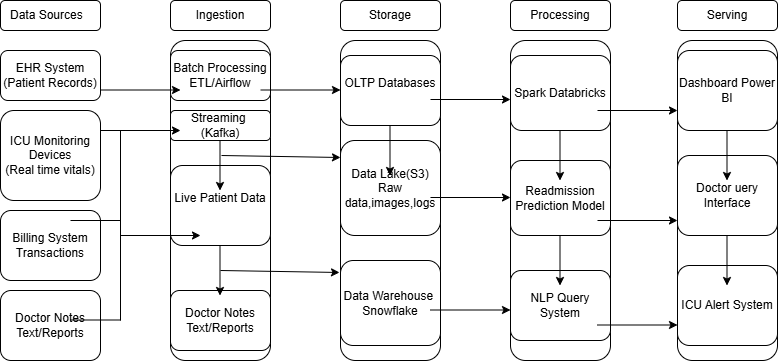

The diagram above was exported from draw.io. Its source (the exported page's mxGraphModel, read from the mxfile embedded in the PNG):
<mxGraphModel dx="872" dy="473" grid="1" gridSize="10" guides="1" tooltips="1" connect="1" arrows="1" fold="1" page="1" pageScale="1" pageWidth="850" pageHeight="1100" math="0" shadow="0">
  <root>
    <mxCell id="0" />
    <mxCell id="1" parent="0" />
    <mxCell id="UynePl8ZsnSjYvwbI2Yx-1" parent="1" style="rounded=1;whiteSpace=wrap;html=1;" value="Data Sources&lt;span style=&quot;white-space: pre;&quot;&gt;&#09;&lt;/span&gt;" vertex="1">
      <mxGeometry height="30" width="100" x="10" y="40" as="geometry" />
    </mxCell>
    <mxCell id="UynePl8ZsnSjYvwbI2Yx-2" parent="1" style="rounded=1;whiteSpace=wrap;html=1;" value="Ingestion" vertex="1">
      <mxGeometry height="30" width="100" x="180" y="40" as="geometry" />
    </mxCell>
    <mxCell id="UynePl8ZsnSjYvwbI2Yx-3" parent="1" style="rounded=1;whiteSpace=wrap;html=1;" value="Storage" vertex="1">
      <mxGeometry height="30" width="100" x="350" y="40" as="geometry" />
    </mxCell>
    <mxCell id="UynePl8ZsnSjYvwbI2Yx-4" parent="1" style="rounded=1;whiteSpace=wrap;html=1;" value="Processing" vertex="1">
      <mxGeometry height="30" width="100" x="520" y="40" as="geometry" />
    </mxCell>
    <mxCell id="UynePl8ZsnSjYvwbI2Yx-5" parent="1" style="rounded=1;whiteSpace=wrap;html=1;" value="Serving" vertex="1">
      <mxGeometry height="30" width="100" x="687" y="40" as="geometry" />
    </mxCell>
    <mxCell id="UynePl8ZsnSjYvwbI2Yx-6" parent="1" style="rounded=1;whiteSpace=wrap;html=1;" value="EHR System&lt;div&gt;(Patient Records)&lt;/div&gt;" vertex="1">
      <mxGeometry height="50" width="100" x="10" y="90" as="geometry" />
    </mxCell>
    <mxCell id="UynePl8ZsnSjYvwbI2Yx-7" parent="1" style="rounded=1;whiteSpace=wrap;html=1;" value="ICU Monitoring Devices&lt;div&gt;(Real time vitals)&lt;/div&gt;" vertex="1">
      <mxGeometry height="90" width="100" x="10" y="150" as="geometry" />
    </mxCell>
    <mxCell id="UynePl8ZsnSjYvwbI2Yx-8" parent="1" style="rounded=1;whiteSpace=wrap;html=1;" value="Billing System&lt;div&gt;Transactions&lt;/div&gt;" vertex="1">
      <mxGeometry height="70" width="100" x="10" y="250" as="geometry" />
    </mxCell>
    <mxCell id="UynePl8ZsnSjYvwbI2Yx-9" parent="1" style="rounded=1;whiteSpace=wrap;html=1;" value="Doctor Notes&lt;div&gt;Text/Reports&lt;/div&gt;" vertex="1">
      <mxGeometry height="70" width="100" x="10" y="330" as="geometry" />
    </mxCell>
    <mxCell id="UynePl8ZsnSjYvwbI2Yx-10" parent="1" style="rounded=1;whiteSpace=wrap;html=1;" value="" vertex="1">
      <mxGeometry height="320" width="100" x="180" y="80" as="geometry" />
    </mxCell>
    <mxCell id="UynePl8ZsnSjYvwbI2Yx-11" parent="1" style="rounded=1;whiteSpace=wrap;html=1;" value="Batch Processing&lt;div&gt;ETL/Airflow&lt;/div&gt;" vertex="1">
      <mxGeometry height="50" width="100" x="180" y="90" as="geometry" />
    </mxCell>
    <mxCell id="UynePl8ZsnSjYvwbI2Yx-12" parent="1" style="rounded=1;whiteSpace=wrap;html=1;" value="Streaming&amp;nbsp;&lt;div&gt;(Kafka)&lt;/div&gt;" vertex="1">
      <mxGeometry height="30" width="100" x="180" y="150" as="geometry" />
    </mxCell>
    <mxCell id="UynePl8ZsnSjYvwbI2Yx-13" parent="1" style="rounded=1;whiteSpace=wrap;html=1;" value="Live Patient Data&lt;div&gt;&lt;br&gt;&lt;/div&gt;" vertex="1">
      <mxGeometry height="80" width="100" x="180" y="205" as="geometry" />
    </mxCell>
    <mxCell id="UynePl8ZsnSjYvwbI2Yx-14" parent="1" style="rounded=1;whiteSpace=wrap;html=1;" value="Doctor Notes&lt;div&gt;Text/Reports&lt;/div&gt;" vertex="1">
      <mxGeometry height="60" width="100" x="180" y="330" as="geometry" />
    </mxCell>
    <mxCell id="UynePl8ZsnSjYvwbI2Yx-15" parent="1" style="rounded=1;whiteSpace=wrap;html=1;" value="" vertex="1">
      <mxGeometry height="320" width="100" x="350" y="80" as="geometry" />
    </mxCell>
    <mxCell id="UynePl8ZsnSjYvwbI2Yx-16" parent="1" style="rounded=1;whiteSpace=wrap;html=1;" value="" vertex="1">
      <mxGeometry height="320" width="100" x="520" y="80" as="geometry" />
    </mxCell>
    <mxCell id="UynePl8ZsnSjYvwbI2Yx-17" parent="1" style="rounded=1;whiteSpace=wrap;html=1;" value="" vertex="1">
      <mxGeometry height="320" width="100" x="687" y="80" as="geometry" />
    </mxCell>
    <mxCell id="UynePl8ZsnSjYvwbI2Yx-18" parent="1" style="rounded=1;whiteSpace=wrap;html=1;" value="Dashboard Power BI" vertex="1">
      <mxGeometry height="80" width="100" x="687" y="90" as="geometry" />
    </mxCell>
    <mxCell id="UynePl8ZsnSjYvwbI2Yx-19" parent="1" style="rounded=1;whiteSpace=wrap;html=1;" value="Doctor uery Interface" vertex="1">
      <mxGeometry height="80" width="100" x="687" y="195" as="geometry" />
    </mxCell>
    <mxCell id="UynePl8ZsnSjYvwbI2Yx-20" parent="1" style="rounded=1;whiteSpace=wrap;html=1;" value="ICU Alert System" vertex="1">
      <mxGeometry height="80" width="100" x="687" y="305" as="geometry" />
    </mxCell>
    <mxCell id="UynePl8ZsnSjYvwbI2Yx-21" parent="1" style="rounded=1;whiteSpace=wrap;html=1;" value="OLTP Databases&lt;div&gt;&lt;br&gt;&lt;/div&gt;" vertex="1">
      <mxGeometry height="70" width="100" x="350" y="95" as="geometry" />
    </mxCell>
    <mxCell id="UynePl8ZsnSjYvwbI2Yx-22" parent="1" style="rounded=1;whiteSpace=wrap;html=1;" value="Spark Databricks" vertex="1">
      <mxGeometry height="75" width="100" x="520" y="95" as="geometry" />
    </mxCell>
    <mxCell id="UynePl8ZsnSjYvwbI2Yx-25" parent="1" style="rounded=1;whiteSpace=wrap;html=1;" value="Data Lake(S3)&lt;div&gt;Raw data,images,logs&lt;/div&gt;" vertex="1">
      <mxGeometry height="95" width="100" x="350" y="180" as="geometry" />
    </mxCell>
    <mxCell id="UynePl8ZsnSjYvwbI2Yx-26" parent="1" style="rounded=1;whiteSpace=wrap;html=1;" value="Data Warehouse&amp;nbsp;&lt;div&gt;Snowflake&lt;/div&gt;" vertex="1">
      <mxGeometry height="85" width="100" x="350" y="300" as="geometry" />
    </mxCell>
    <mxCell id="UynePl8ZsnSjYvwbI2Yx-27" parent="1" style="rounded=1;whiteSpace=wrap;html=1;" value="Readmission&lt;div&gt;Prediction Model&lt;/div&gt;" vertex="1">
      <mxGeometry height="75" width="100" x="520" y="200" as="geometry" />
    </mxCell>
    <mxCell id="UynePl8ZsnSjYvwbI2Yx-28" parent="1" style="rounded=1;whiteSpace=wrap;html=1;" value="NLP Query System" vertex="1">
      <mxGeometry height="70" width="100" x="520" y="310" as="geometry" />
    </mxCell>
    <mxCell id="UynePl8ZsnSjYvwbI2Yx-30" edge="1" parent="1" style="endArrow=classic;html=1;rounded=0;" value="">
      <mxGeometry height="50" relative="1" width="50" as="geometry">
        <mxPoint x="440" y="349.5" as="sourcePoint" />
        <mxPoint x="520" y="349.5" as="targetPoint" />
      </mxGeometry>
    </mxCell>
    <mxCell id="UynePl8ZsnSjYvwbI2Yx-31" edge="1" parent="1" style="endArrow=classic;html=1;rounded=0;" value="">
      <mxGeometry height="50" relative="1" width="50" as="geometry">
        <mxPoint x="440" y="237" as="sourcePoint" />
        <mxPoint x="520" y="237" as="targetPoint" />
      </mxGeometry>
    </mxCell>
    <mxCell id="UynePl8ZsnSjYvwbI2Yx-32" edge="1" parent="1" style="endArrow=classic;html=1;rounded=0;" value="">
      <mxGeometry height="50" relative="1" width="50" as="geometry">
        <mxPoint x="736.5" y="275" as="sourcePoint" />
        <mxPoint x="736.5" y="325" as="targetPoint" />
      </mxGeometry>
    </mxCell>
    <mxCell id="UynePl8ZsnSjYvwbI2Yx-33" edge="1" parent="1" style="endArrow=classic;html=1;rounded=0;" value="">
      <mxGeometry height="50" relative="1" width="50" as="geometry">
        <mxPoint x="607" y="150" as="sourcePoint" />
        <mxPoint x="687" y="150" as="targetPoint" />
      </mxGeometry>
    </mxCell>
    <mxCell id="UynePl8ZsnSjYvwbI2Yx-34" edge="1" parent="1" style="endArrow=classic;html=1;rounded=0;" value="">
      <mxGeometry height="50" relative="1" width="50" as="geometry">
        <mxPoint x="607" y="260" as="sourcePoint" />
        <mxPoint x="687" y="260" as="targetPoint" />
      </mxGeometry>
    </mxCell>
    <mxCell id="UynePl8ZsnSjYvwbI2Yx-35" edge="1" parent="1" style="endArrow=classic;html=1;rounded=0;" value="">
      <mxGeometry height="50" relative="1" width="50" as="geometry">
        <mxPoint x="607" y="364.5" as="sourcePoint" />
        <mxPoint x="687" y="364.5" as="targetPoint" />
      </mxGeometry>
    </mxCell>
    <mxCell id="UynePl8ZsnSjYvwbI2Yx-37" edge="1" parent="1" style="endArrow=classic;html=1;rounded=0;" value="">
      <mxGeometry height="50" relative="1" width="50" as="geometry">
        <mxPoint x="736.5" y="170" as="sourcePoint" />
        <mxPoint x="736.5" y="220" as="targetPoint" />
      </mxGeometry>
    </mxCell>
    <mxCell id="UynePl8ZsnSjYvwbI2Yx-38" edge="1" parent="1" style="endArrow=classic;html=1;rounded=0;" value="">
      <mxGeometry height="50" relative="1" width="50" as="geometry">
        <mxPoint x="569.5" y="275" as="sourcePoint" />
        <mxPoint x="569.5" y="325" as="targetPoint" />
      </mxGeometry>
    </mxCell>
    <mxCell id="UynePl8ZsnSjYvwbI2Yx-39" edge="1" parent="1" style="endArrow=classic;html=1;rounded=0;" value="">
      <mxGeometry height="50" relative="1" width="50" as="geometry">
        <mxPoint x="569.5" y="170" as="sourcePoint" />
        <mxPoint x="569.5" y="220" as="targetPoint" />
      </mxGeometry>
    </mxCell>
    <mxCell id="UynePl8ZsnSjYvwbI2Yx-40" edge="1" parent="1" style="endArrow=classic;html=1;rounded=0;" value="">
      <mxGeometry height="50" relative="1" width="50" as="geometry">
        <mxPoint x="399.5" y="165" as="sourcePoint" />
        <mxPoint x="399.5" y="215" as="targetPoint" />
      </mxGeometry>
    </mxCell>
    <mxCell id="UynePl8ZsnSjYvwbI2Yx-41" edge="1" parent="1" style="endArrow=classic;html=1;rounded=0;" value="">
      <mxGeometry height="50" relative="1" width="50" as="geometry">
        <mxPoint x="229.5" y="180" as="sourcePoint" />
        <mxPoint x="229.5" y="230" as="targetPoint" />
      </mxGeometry>
    </mxCell>
    <mxCell id="UynePl8ZsnSjYvwbI2Yx-42" edge="1" parent="1" style="endArrow=classic;html=1;rounded=0;" value="">
      <mxGeometry height="50" relative="1" width="50" as="geometry">
        <mxPoint x="229.5" y="285" as="sourcePoint" />
        <mxPoint x="229.5" y="335" as="targetPoint" />
      </mxGeometry>
    </mxCell>
    <mxCell id="UynePl8ZsnSjYvwbI2Yx-43" edge="1" parent="1" style="endArrow=classic;html=1;rounded=0;entryX=-0.01;entryY=0.141;entryDx=0;entryDy=0;entryPerimeter=0;" target="UynePl8ZsnSjYvwbI2Yx-26" value="">
      <mxGeometry height="50" relative="1" width="50" as="geometry">
        <mxPoint x="230" y="310" as="sourcePoint" />
        <mxPoint x="310" y="310" as="targetPoint" />
      </mxGeometry>
    </mxCell>
    <mxCell id="UynePl8ZsnSjYvwbI2Yx-44" edge="1" parent="1" style="endArrow=classic;html=1;rounded=0;entryX=-0.01;entryY=0.141;entryDx=0;entryDy=0;entryPerimeter=0;" value="">
      <mxGeometry height="50" relative="1" width="50" as="geometry">
        <mxPoint x="231" y="195" as="sourcePoint" />
        <mxPoint x="350" y="197" as="targetPoint" />
      </mxGeometry>
    </mxCell>
    <mxCell id="UynePl8ZsnSjYvwbI2Yx-45" edge="1" parent="1" style="endArrow=classic;html=1;rounded=0;" value="">
      <mxGeometry height="50" relative="1" width="50" as="geometry">
        <mxPoint x="270" y="129.5" as="sourcePoint" />
        <mxPoint x="350" y="129.5" as="targetPoint" />
      </mxGeometry>
    </mxCell>
    <mxCell id="UynePl8ZsnSjYvwbI2Yx-46" edge="1" parent="1" style="endArrow=classic;html=1;rounded=0;" value="">
      <mxGeometry height="50" relative="1" width="50" as="geometry">
        <mxPoint x="110" y="129.5" as="sourcePoint" />
        <mxPoint x="190" y="129.5" as="targetPoint" />
      </mxGeometry>
    </mxCell>
    <mxCell id="UynePl8ZsnSjYvwbI2Yx-48" edge="1" parent="1" style="endArrow=classic;html=1;rounded=0;" value="">
      <mxGeometry height="50" relative="1" width="50" as="geometry">
        <mxPoint x="110" y="170" as="sourcePoint" />
        <mxPoint x="190" y="170" as="targetPoint" />
      </mxGeometry>
    </mxCell>
    <mxCell id="UynePl8ZsnSjYvwbI2Yx-50" edge="1" parent="1" style="endArrow=none;html=1;rounded=0;" value="">
      <mxGeometry height="50" relative="1" width="50" as="geometry">
        <mxPoint x="130" y="360" as="sourcePoint" />
        <mxPoint x="130" y="170" as="targetPoint" />
      </mxGeometry>
    </mxCell>
    <mxCell id="UynePl8ZsnSjYvwbI2Yx-54" edge="1" parent="1" style="endArrow=classic;html=1;rounded=0;" value="">
      <mxGeometry height="50" relative="1" width="50" as="geometry">
        <mxPoint x="130" y="275" as="sourcePoint" />
        <mxPoint x="210" y="275" as="targetPoint" />
      </mxGeometry>
    </mxCell>
    <mxCell id="UynePl8ZsnSjYvwbI2Yx-55" edge="1" parent="1" style="endArrow=classic;html=1;rounded=0;" value="">
      <mxGeometry height="50" relative="1" width="50" as="geometry">
        <mxPoint x="440" y="139" as="sourcePoint" />
        <mxPoint x="520" y="139" as="targetPoint" />
      </mxGeometry>
    </mxCell>
    <mxCell id="UynePl8ZsnSjYvwbI2Yx-56" edge="1" parent="1" style="endArrow=none;html=1;rounded=0;" value="">
      <mxGeometry height="50" relative="1" width="50" as="geometry">
        <mxPoint x="80" y="260" as="sourcePoint" />
        <mxPoint x="130" y="260" as="targetPoint" />
      </mxGeometry>
    </mxCell>
    <mxCell id="UynePl8ZsnSjYvwbI2Yx-58" edge="1" parent="1" style="endArrow=none;html=1;rounded=0;" value="">
      <mxGeometry height="50" relative="1" width="50" as="geometry">
        <mxPoint x="80" y="359.5" as="sourcePoint" />
        <mxPoint x="130" y="359.5" as="targetPoint" />
      </mxGeometry>
    </mxCell>
  </root>
</mxGraphModel>